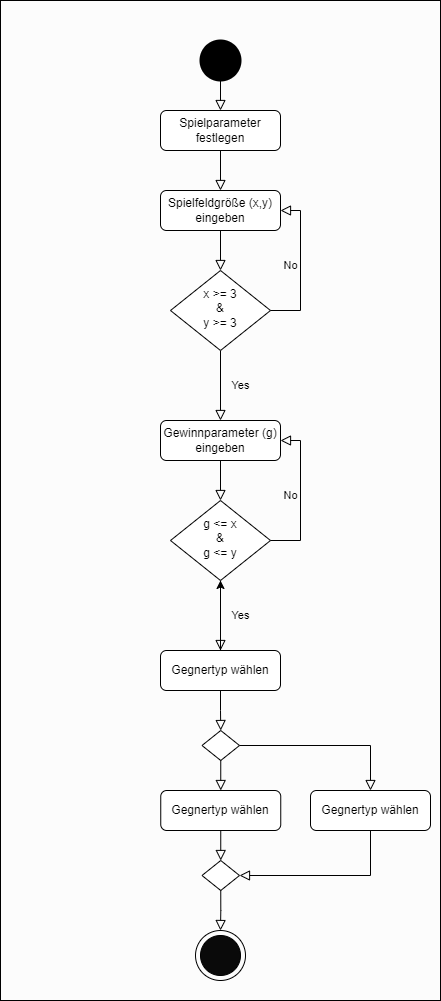

The diagram above was exported from draw.io. Its source (the exported page's mxGraphModel, read from the mxfile embedded in the PNG):
<mxGraphModel dx="1382" dy="795" grid="1" gridSize="10" guides="1" tooltips="1" connect="1" arrows="1" fold="1" page="1" pageScale="1" pageWidth="827" pageHeight="1169" math="0" shadow="0">
  <root>
    <mxCell id="WIyWlLk6GJQsqaUBKTNV-0" />
    <mxCell id="WIyWlLk6GJQsqaUBKTNV-1" parent="WIyWlLk6GJQsqaUBKTNV-0" />
    <mxCell id="sZwoRwnX6vhm-rcN-ctF-1" value="" style="rounded=0;whiteSpace=wrap;html=1;fillColor=#FCFCFC;" vertex="1" parent="WIyWlLk6GJQsqaUBKTNV-1">
      <mxGeometry x="200" y="40" width="440" height="1000" as="geometry" />
    </mxCell>
    <mxCell id="WIyWlLk6GJQsqaUBKTNV-4" value="Yes" style="rounded=0;html=1;jettySize=auto;orthogonalLoop=1;fontSize=11;endArrow=block;endFill=0;endSize=8;strokeWidth=1;shadow=0;labelBackgroundColor=none;edgeStyle=orthogonalEdgeStyle;exitX=0.5;exitY=1;exitDx=0;exitDy=0;" parent="WIyWlLk6GJQsqaUBKTNV-1" source="sZwoRwnX6vhm-rcN-ctF-4" edge="1">
      <mxGeometry y="20" relative="1" as="geometry">
        <mxPoint as="offset" />
        <mxPoint x="420" y="420" as="sourcePoint" />
        <mxPoint x="420" y="460" as="targetPoint" />
      </mxGeometry>
    </mxCell>
    <mxCell id="sZwoRwnX6vhm-rcN-ctF-0" value="" style="strokeWidth=2;html=1;shape=mxgraph.flowchart.start_2;whiteSpace=wrap;fillColor=#000000;" vertex="1" parent="WIyWlLk6GJQsqaUBKTNV-1">
      <mxGeometry x="400" y="80" width="40" height="40" as="geometry" />
    </mxCell>
    <mxCell id="sZwoRwnX6vhm-rcN-ctF-2" value="Spielparameter&lt;br&gt;festlegen" style="rounded=1;whiteSpace=wrap;html=1;fontSize=12;glass=0;strokeWidth=1;shadow=0;" vertex="1" parent="WIyWlLk6GJQsqaUBKTNV-1">
      <mxGeometry x="360" y="150" width="120" height="40" as="geometry" />
    </mxCell>
    <mxCell id="sZwoRwnX6vhm-rcN-ctF-3" value="" style="rounded=0;html=1;jettySize=auto;orthogonalLoop=1;fontSize=11;endArrow=block;endFill=0;endSize=8;strokeWidth=1;shadow=0;labelBackgroundColor=none;edgeStyle=orthogonalEdgeStyle;" edge="1" source="sZwoRwnX6vhm-rcN-ctF-2" parent="WIyWlLk6GJQsqaUBKTNV-1">
      <mxGeometry relative="1" as="geometry">
        <mxPoint x="420" y="230" as="targetPoint" />
      </mxGeometry>
    </mxCell>
    <mxCell id="sZwoRwnX6vhm-rcN-ctF-4" value="x &amp;gt;= 3&lt;br&gt;&amp;amp;&lt;br&gt;y &amp;gt;= 3" style="rhombus;whiteSpace=wrap;html=1;shadow=0;fontFamily=Helvetica;fontSize=12;align=center;strokeWidth=1;spacing=6;spacingTop=-4;" vertex="1" parent="WIyWlLk6GJQsqaUBKTNV-1">
      <mxGeometry x="370" y="310" width="100" height="80" as="geometry" />
    </mxCell>
    <mxCell id="sZwoRwnX6vhm-rcN-ctF-6" value="No" style="edgeStyle=orthogonalEdgeStyle;rounded=0;html=1;jettySize=auto;orthogonalLoop=1;fontSize=11;endArrow=block;endFill=0;endSize=8;strokeWidth=1;shadow=0;labelBackgroundColor=none;entryX=1;entryY=0.5;entryDx=0;entryDy=0;" edge="1" source="sZwoRwnX6vhm-rcN-ctF-4" target="sZwoRwnX6vhm-rcN-ctF-12" parent="WIyWlLk6GJQsqaUBKTNV-1">
      <mxGeometry y="10" relative="1" as="geometry">
        <mxPoint as="offset" />
        <mxPoint x="570" y="350" as="targetPoint" />
        <Array as="points">
          <mxPoint x="500" y="350" />
          <mxPoint x="500" y="250" />
        </Array>
      </mxGeometry>
    </mxCell>
    <mxCell id="sZwoRwnX6vhm-rcN-ctF-11" value="" style="rounded=0;html=1;jettySize=auto;orthogonalLoop=1;fontSize=11;endArrow=block;endFill=0;endSize=8;strokeWidth=1;shadow=0;labelBackgroundColor=none;edgeStyle=orthogonalEdgeStyle;" edge="1" parent="WIyWlLk6GJQsqaUBKTNV-1" source="sZwoRwnX6vhm-rcN-ctF-0">
      <mxGeometry relative="1" as="geometry">
        <mxPoint x="430" y="200" as="sourcePoint" />
        <mxPoint x="420" y="150" as="targetPoint" />
      </mxGeometry>
    </mxCell>
    <mxCell id="sZwoRwnX6vhm-rcN-ctF-12" value="Spielfeldgröße (x,y)&lt;br&gt;eingeben" style="rounded=1;whiteSpace=wrap;html=1;fontSize=12;glass=0;strokeWidth=1;shadow=0;" vertex="1" parent="WIyWlLk6GJQsqaUBKTNV-1">
      <mxGeometry x="360" y="230" width="120" height="40" as="geometry" />
    </mxCell>
    <mxCell id="sZwoRwnX6vhm-rcN-ctF-13" value="" style="rounded=0;html=1;jettySize=auto;orthogonalLoop=1;fontSize=11;endArrow=block;endFill=0;endSize=8;strokeWidth=1;shadow=0;labelBackgroundColor=none;edgeStyle=orthogonalEdgeStyle;entryX=0.5;entryY=0;entryDx=0;entryDy=0;" edge="1" parent="WIyWlLk6GJQsqaUBKTNV-1" target="sZwoRwnX6vhm-rcN-ctF-4">
      <mxGeometry relative="1" as="geometry">
        <mxPoint x="420" y="270" as="sourcePoint" />
        <mxPoint x="430" y="240" as="targetPoint" />
      </mxGeometry>
    </mxCell>
    <mxCell id="sZwoRwnX6vhm-rcN-ctF-14" value="Yes" style="rounded=0;html=1;jettySize=auto;orthogonalLoop=1;fontSize=11;endArrow=block;endFill=0;endSize=8;strokeWidth=1;shadow=0;labelBackgroundColor=none;edgeStyle=orthogonalEdgeStyle;exitX=0.5;exitY=1;exitDx=0;exitDy=0;" edge="1" parent="WIyWlLk6GJQsqaUBKTNV-1" source="sZwoRwnX6vhm-rcN-ctF-15">
      <mxGeometry y="20" relative="1" as="geometry">
        <mxPoint as="offset" />
        <mxPoint x="420" y="650" as="sourcePoint" />
        <mxPoint x="420" y="690" as="targetPoint" />
      </mxGeometry>
    </mxCell>
    <mxCell id="sZwoRwnX6vhm-rcN-ctF-15" value="g &amp;lt;= x&lt;br&gt;&amp;amp;&lt;br&gt;g &amp;lt;= y" style="rhombus;whiteSpace=wrap;html=1;shadow=0;fontFamily=Helvetica;fontSize=12;align=center;strokeWidth=1;spacing=6;spacingTop=-4;" vertex="1" parent="WIyWlLk6GJQsqaUBKTNV-1">
      <mxGeometry x="370" y="540" width="100" height="80" as="geometry" />
    </mxCell>
    <mxCell id="sZwoRwnX6vhm-rcN-ctF-16" value="No" style="edgeStyle=orthogonalEdgeStyle;rounded=0;html=1;jettySize=auto;orthogonalLoop=1;fontSize=11;endArrow=block;endFill=0;endSize=8;strokeWidth=1;shadow=0;labelBackgroundColor=none;entryX=1;entryY=0.5;entryDx=0;entryDy=0;" edge="1" parent="WIyWlLk6GJQsqaUBKTNV-1" source="sZwoRwnX6vhm-rcN-ctF-15" target="sZwoRwnX6vhm-rcN-ctF-17">
      <mxGeometry y="10" relative="1" as="geometry">
        <mxPoint as="offset" />
        <mxPoint x="570" y="580" as="targetPoint" />
        <Array as="points">
          <mxPoint x="500" y="580" />
          <mxPoint x="500" y="480" />
        </Array>
      </mxGeometry>
    </mxCell>
    <mxCell id="sZwoRwnX6vhm-rcN-ctF-17" value="Gewinnparameter (g)&lt;br&gt;eingeben" style="rounded=1;whiteSpace=wrap;html=1;fontSize=12;glass=0;strokeWidth=1;shadow=0;" vertex="1" parent="WIyWlLk6GJQsqaUBKTNV-1">
      <mxGeometry x="360" y="460" width="120" height="40" as="geometry" />
    </mxCell>
    <mxCell id="sZwoRwnX6vhm-rcN-ctF-18" value="" style="rounded=0;html=1;jettySize=auto;orthogonalLoop=1;fontSize=11;endArrow=block;endFill=0;endSize=8;strokeWidth=1;shadow=0;labelBackgroundColor=none;edgeStyle=orthogonalEdgeStyle;entryX=0.5;entryY=0;entryDx=0;entryDy=0;" edge="1" parent="WIyWlLk6GJQsqaUBKTNV-1" target="sZwoRwnX6vhm-rcN-ctF-15">
      <mxGeometry relative="1" as="geometry">
        <mxPoint x="420" y="500" as="sourcePoint" />
        <mxPoint x="430" y="470" as="targetPoint" />
      </mxGeometry>
    </mxCell>
    <mxCell id="sZwoRwnX6vhm-rcN-ctF-21" value="" style="edgeStyle=orthogonalEdgeStyle;rounded=0;orthogonalLoop=1;jettySize=auto;html=1;" edge="1" parent="WIyWlLk6GJQsqaUBKTNV-1" source="sZwoRwnX6vhm-rcN-ctF-19" target="sZwoRwnX6vhm-rcN-ctF-15">
      <mxGeometry relative="1" as="geometry" />
    </mxCell>
    <mxCell id="sZwoRwnX6vhm-rcN-ctF-19" value="Gegnertyp wählen" style="rounded=1;whiteSpace=wrap;html=1;fontSize=12;glass=0;strokeWidth=1;shadow=0;" vertex="1" parent="WIyWlLk6GJQsqaUBKTNV-1">
      <mxGeometry x="360" y="690" width="120" height="40" as="geometry" />
    </mxCell>
    <mxCell id="sZwoRwnX6vhm-rcN-ctF-20" value="" style="rhombus;whiteSpace=wrap;html=1;shadow=0;fontFamily=Helvetica;fontSize=12;align=center;strokeWidth=1;spacing=6;spacingTop=-4;" vertex="1" parent="WIyWlLk6GJQsqaUBKTNV-1">
      <mxGeometry x="401.5" y="770" width="37.5" height="30" as="geometry" />
    </mxCell>
    <mxCell id="sZwoRwnX6vhm-rcN-ctF-22" value="" style="rounded=0;html=1;jettySize=auto;orthogonalLoop=1;fontSize=11;endArrow=block;endFill=0;endSize=8;strokeWidth=1;shadow=0;labelBackgroundColor=none;edgeStyle=orthogonalEdgeStyle;entryX=0.5;entryY=0;entryDx=0;entryDy=0;exitX=0.5;exitY=1;exitDx=0;exitDy=0;" edge="1" parent="WIyWlLk6GJQsqaUBKTNV-1" source="sZwoRwnX6vhm-rcN-ctF-19" target="sZwoRwnX6vhm-rcN-ctF-20">
      <mxGeometry relative="1" as="geometry">
        <mxPoint x="430" y="510" as="sourcePoint" />
        <mxPoint x="430" y="550" as="targetPoint" />
      </mxGeometry>
    </mxCell>
    <mxCell id="sZwoRwnX6vhm-rcN-ctF-23" value="Gegnertyp wählen" style="rounded=1;whiteSpace=wrap;html=1;fontSize=12;glass=0;strokeWidth=1;shadow=0;" vertex="1" parent="WIyWlLk6GJQsqaUBKTNV-1">
      <mxGeometry x="360.25" y="830" width="120" height="40" as="geometry" />
    </mxCell>
    <mxCell id="sZwoRwnX6vhm-rcN-ctF-24" value="Gegnertyp wählen" style="rounded=1;whiteSpace=wrap;html=1;fontSize=12;glass=0;strokeWidth=1;shadow=0;" vertex="1" parent="WIyWlLk6GJQsqaUBKTNV-1">
      <mxGeometry x="510" y="830" width="120" height="40" as="geometry" />
    </mxCell>
    <mxCell id="sZwoRwnX6vhm-rcN-ctF-25" value="" style="rhombus;whiteSpace=wrap;html=1;shadow=0;fontFamily=Helvetica;fontSize=12;align=center;strokeWidth=1;spacing=6;spacingTop=-4;" vertex="1" parent="WIyWlLk6GJQsqaUBKTNV-1">
      <mxGeometry x="401.5" y="900" width="37.5" height="30" as="geometry" />
    </mxCell>
    <mxCell id="sZwoRwnX6vhm-rcN-ctF-26" value="" style="rounded=0;html=1;jettySize=auto;orthogonalLoop=1;fontSize=11;endArrow=block;endFill=0;endSize=8;strokeWidth=1;shadow=0;labelBackgroundColor=none;edgeStyle=orthogonalEdgeStyle;entryX=0.5;entryY=0;entryDx=0;entryDy=0;exitX=0.5;exitY=1;exitDx=0;exitDy=0;" edge="1" parent="WIyWlLk6GJQsqaUBKTNV-1" source="sZwoRwnX6vhm-rcN-ctF-20" target="sZwoRwnX6vhm-rcN-ctF-23">
      <mxGeometry relative="1" as="geometry">
        <mxPoint x="430" y="740" as="sourcePoint" />
        <mxPoint x="430.25" y="780" as="targetPoint" />
      </mxGeometry>
    </mxCell>
    <mxCell id="sZwoRwnX6vhm-rcN-ctF-27" value="" style="rounded=0;html=1;jettySize=auto;orthogonalLoop=1;fontSize=11;endArrow=block;endFill=0;endSize=8;strokeWidth=1;shadow=0;labelBackgroundColor=none;edgeStyle=orthogonalEdgeStyle;exitX=1;exitY=0.5;exitDx=0;exitDy=0;" edge="1" parent="WIyWlLk6GJQsqaUBKTNV-1" source="sZwoRwnX6vhm-rcN-ctF-20" target="sZwoRwnX6vhm-rcN-ctF-24">
      <mxGeometry relative="1" as="geometry">
        <mxPoint x="430.25" y="810" as="sourcePoint" />
        <mxPoint x="430.25" y="840" as="targetPoint" />
      </mxGeometry>
    </mxCell>
    <mxCell id="sZwoRwnX6vhm-rcN-ctF-28" value="" style="rounded=0;html=1;jettySize=auto;orthogonalLoop=1;fontSize=11;endArrow=block;endFill=0;endSize=8;strokeWidth=1;shadow=0;labelBackgroundColor=none;edgeStyle=orthogonalEdgeStyle;entryX=1;entryY=0.5;entryDx=0;entryDy=0;exitX=0.5;exitY=1;exitDx=0;exitDy=0;" edge="1" parent="WIyWlLk6GJQsqaUBKTNV-1" source="sZwoRwnX6vhm-rcN-ctF-24" target="sZwoRwnX6vhm-rcN-ctF-25">
      <mxGeometry relative="1" as="geometry">
        <mxPoint x="440.25" y="820" as="sourcePoint" />
        <mxPoint x="440.25" y="850" as="targetPoint" />
      </mxGeometry>
    </mxCell>
    <mxCell id="sZwoRwnX6vhm-rcN-ctF-29" value="" style="rounded=0;html=1;jettySize=auto;orthogonalLoop=1;fontSize=11;endArrow=block;endFill=0;endSize=8;strokeWidth=1;shadow=0;labelBackgroundColor=none;edgeStyle=orthogonalEdgeStyle;entryX=0.5;entryY=0;entryDx=0;entryDy=0;exitX=0.5;exitY=1;exitDx=0;exitDy=0;" edge="1" parent="WIyWlLk6GJQsqaUBKTNV-1" source="sZwoRwnX6vhm-rcN-ctF-23" target="sZwoRwnX6vhm-rcN-ctF-25">
      <mxGeometry relative="1" as="geometry">
        <mxPoint x="450.25" y="830" as="sourcePoint" />
        <mxPoint x="450.25" y="860" as="targetPoint" />
      </mxGeometry>
    </mxCell>
    <mxCell id="sZwoRwnX6vhm-rcN-ctF-30" value="" style="rounded=0;html=1;jettySize=auto;orthogonalLoop=1;fontSize=11;endArrow=block;endFill=0;endSize=8;strokeWidth=1;shadow=0;labelBackgroundColor=none;edgeStyle=orthogonalEdgeStyle;entryX=0.5;entryY=0;entryDx=0;entryDy=0;exitX=0.5;exitY=1;exitDx=0;exitDy=0;" edge="1" parent="WIyWlLk6GJQsqaUBKTNV-1" source="sZwoRwnX6vhm-rcN-ctF-25" target="sZwoRwnX6vhm-rcN-ctF-31">
      <mxGeometry relative="1" as="geometry">
        <mxPoint x="460.25" y="840" as="sourcePoint" />
        <mxPoint x="460.25" y="870" as="targetPoint" />
      </mxGeometry>
    </mxCell>
    <mxCell id="sZwoRwnX6vhm-rcN-ctF-31" value="" style="ellipse;whiteSpace=wrap;html=1;aspect=fixed;fillColor=#FCFCFC;" vertex="1" parent="WIyWlLk6GJQsqaUBKTNV-1">
      <mxGeometry x="395" y="970" width="50" height="50" as="geometry" />
    </mxCell>
    <mxCell id="sZwoRwnX6vhm-rcN-ctF-33" value="" style="ellipse;whiteSpace=wrap;html=1;aspect=fixed;fillColor=#0A0A0A;" vertex="1" parent="WIyWlLk6GJQsqaUBKTNV-1">
      <mxGeometry x="400" y="975" width="40" height="40" as="geometry" />
    </mxCell>
  </root>
</mxGraphModel>